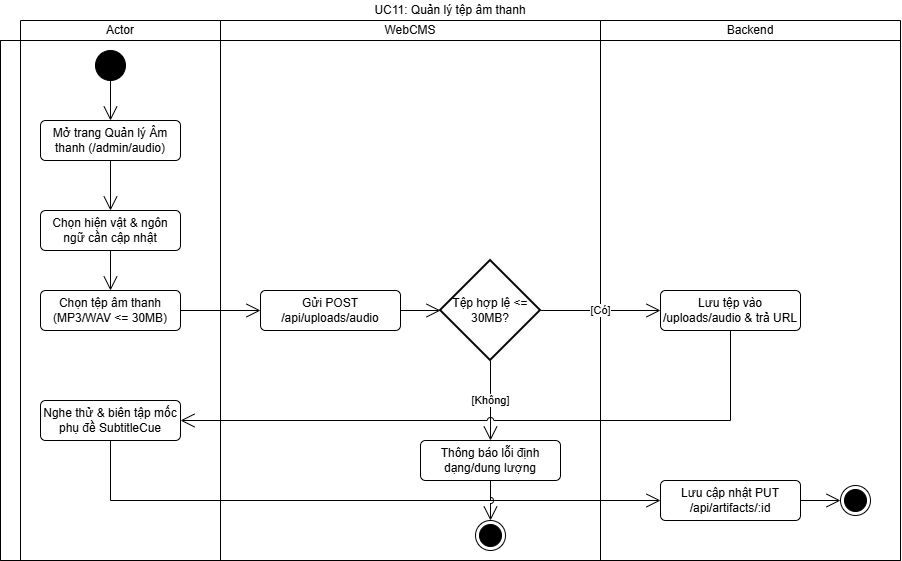

The diagram above was exported from draw.io. Its source (the exported page's mxGraphModel, read from the mxfile embedded in the PNG):
<mxGraphModel dx="1348" dy="884" grid="1" gridSize="10" guides="1" tooltips="1" connect="1" arrows="1" fold="1" page="1" pageScale="1" pageWidth="827" pageHeight="1169" math="0" shadow="0">
  <root>
    <mxCell id="vUest1uyTNN7KuQ7vEa3-0" />
    <mxCell id="vUest1uyTNN7KuQ7vEa3-1" parent="vUest1uyTNN7KuQ7vEa3-0" />
    <mxCell id="vUest1uyTNN7KuQ7vEa3-7" parent="vUest1uyTNN7KuQ7vEa3-1" style="shape=table;html=1;whiteSpace=wrap;startSize=20;container=1;collapsible=0;childLayout=tableLayout;fillColor=none;swimlaneFillColor=#ffffff;strokeColor=none;" value="UC11: Quản lý tệp âm thanh" vertex="1">
      <mxGeometry height="560" width="900" as="geometry" />
    </mxCell>
    <mxCell id="vUest1uyTNN7KuQ7vEa3-8" parent="vUest1uyTNN7KuQ7vEa3-7" style="shape=partialRectangle;html=1;whiteSpace=wrap;collapsible=0;dropTarget=0;pointerEvents=0;fillColor=none;top=0;left=0;bottom=0;right=0;points=[[0,0.5],[1,0.5]];portConstraint=eastwest;strokeColor=none;" value="" vertex="1">
      <mxGeometry height="20" width="900" y="20" as="geometry" />
    </mxCell>
    <mxCell id="vUest1uyTNN7KuQ7vEa3-9" parent="vUest1uyTNN7KuQ7vEa3-8" style="shape=partialRectangle;html=1;whiteSpace=wrap;connectable=0;fillColor=none;top=1;left=1;bottom=1;right=1;overflow=hidden;strokeColor=none;" value="" vertex="1">
      <mxGeometry height="20" width="20" as="geometry">
        <mxRectangle height="20" width="20" as="alternateBounds" />
      </mxGeometry>
    </mxCell>
    <mxCell id="vUest1uyTNN7KuQ7vEa3-10" parent="vUest1uyTNN7KuQ7vEa3-8" style="shape=partialRectangle;html=1;whiteSpace=wrap;connectable=0;fillColor=none;top=1;left=1;bottom=1;right=1;overflow=hidden;" value="Actor" vertex="1">
      <mxGeometry height="20" width="200" x="20" as="geometry">
        <mxRectangle height="20" width="200" as="alternateBounds" />
      </mxGeometry>
    </mxCell>
    <mxCell id="vUest1uyTNN7KuQ7vEa3-11" parent="vUest1uyTNN7KuQ7vEa3-8" style="shape=partialRectangle;html=1;whiteSpace=wrap;connectable=0;fillColor=none;top=1;left=1;bottom=1;right=1;overflow=hidden;" value="WebCMS" vertex="1">
      <mxGeometry height="20" width="380" x="220" as="geometry">
        <mxRectangle height="20" width="380" as="alternateBounds" />
      </mxGeometry>
    </mxCell>
    <mxCell id="rjCGuWQMY5Q43kAkPQ_E-2" parent="vUest1uyTNN7KuQ7vEa3-8" style="shape=partialRectangle;html=1;whiteSpace=wrap;connectable=0;fillColor=none;top=1;left=1;bottom=1;right=1;overflow=hidden;" value="Backend" vertex="1">
      <mxGeometry height="20" width="300" x="600" as="geometry">
        <mxRectangle height="20" width="300" as="alternateBounds" />
      </mxGeometry>
    </mxCell>
    <mxCell id="vUest1uyTNN7KuQ7vEa3-12" parent="vUest1uyTNN7KuQ7vEa3-7" style="shape=partialRectangle;html=1;whiteSpace=wrap;collapsible=0;dropTarget=0;pointerEvents=0;fillColor=none;top=1;left=1;bottom=1;right=1;points=[[0,0.5],[1,0.5]];portConstraint=eastwest;" value="" vertex="1">
      <mxGeometry height="520" width="900" y="40" as="geometry" />
    </mxCell>
    <mxCell id="vUest1uyTNN7KuQ7vEa3-13" parent="vUest1uyTNN7KuQ7vEa3-12" style="shape=partialRectangle;html=1;whiteSpace=wrap;connectable=0;fillColor=none;top=1;left=1;bottom=1;right=1;overflow=hidden;horizontal=0;" value="" vertex="1">
      <mxGeometry height="520" width="20" as="geometry">
        <mxRectangle height="520" width="20" as="alternateBounds" />
      </mxGeometry>
    </mxCell>
    <mxCell id="vUest1uyTNN7KuQ7vEa3-14" parent="vUest1uyTNN7KuQ7vEa3-12" style="shape=partialRectangle;html=1;whiteSpace=wrap;connectable=0;fillColor=none;top=1;left=1;bottom=1;right=1;overflow=hidden;" value="" vertex="1">
      <mxGeometry height="520" width="200" x="20" as="geometry">
        <mxRectangle height="520" width="200" as="alternateBounds" />
      </mxGeometry>
    </mxCell>
    <mxCell id="vUest1uyTNN7KuQ7vEa3-15" parent="vUest1uyTNN7KuQ7vEa3-12" style="shape=partialRectangle;html=1;whiteSpace=wrap;connectable=0;fillColor=none;top=1;left=1;bottom=1;right=1;overflow=hidden;" value="" vertex="1">
      <mxGeometry height="520" width="380" x="220" as="geometry">
        <mxRectangle height="520" width="380" as="alternateBounds" />
      </mxGeometry>
    </mxCell>
    <mxCell id="rjCGuWQMY5Q43kAkPQ_E-3" parent="vUest1uyTNN7KuQ7vEa3-12" style="shape=partialRectangle;html=1;whiteSpace=wrap;connectable=0;fillColor=none;top=1;left=1;bottom=1;right=1;overflow=hidden;" vertex="1">
      <mxGeometry height="520" width="300" x="600" as="geometry">
        <mxRectangle height="520" width="300" as="alternateBounds" />
      </mxGeometry>
    </mxCell>
    <mxCell id="vUest1uyTNN7KuQ7vEa3-16" edge="1" parent="vUest1uyTNN7KuQ7vEa3-1" source="vUest1uyTNN7KuQ7vEa3-17" style="edgeStyle=orthogonalEdgeStyle;shape=connector;rounded=0;libavoidRouting=1;orthogonalLoop=1;jettySize=auto;html=1;strokeColor=default;align=center;verticalAlign=middle;fontFamily=Helvetica;fontSize=11;fontColor=default;labelBackgroundColor=default;defaultLabelBackgroundColor=page;elbow=horizontal;endArrow=open;endSize=12;" target="vUest1uyTNN7KuQ7vEa3-19">
      <mxGeometry relative="1" as="geometry" />
    </mxCell>
    <mxCell id="vUest1uyTNN7KuQ7vEa3-17" parent="vUest1uyTNN7KuQ7vEa3-1" style="ellipse;fillColor=strokeColor;html=1;" value="" vertex="1">
      <mxGeometry height="30" width="30" x="95" y="50" as="geometry" />
    </mxCell>
    <mxCell id="vUest1uyTNN7KuQ7vEa3-18" edge="1" parent="vUest1uyTNN7KuQ7vEa3-1" source="vUest1uyTNN7KuQ7vEa3-19" style="edgeStyle=orthogonalEdgeStyle;shape=connector;rounded=0;libavoidRouting=1;orthogonalLoop=1;jettySize=auto;html=1;strokeColor=default;align=center;verticalAlign=middle;fontFamily=Helvetica;fontSize=11;fontColor=default;labelBackgroundColor=default;defaultLabelBackgroundColor=page;elbow=horizontal;endArrow=open;endSize=12;" target="vUest1uyTNN7KuQ7vEa3-24">
      <mxGeometry relative="1" as="geometry">
        <mxPoint x="260" y="140" as="targetPoint" />
      </mxGeometry>
    </mxCell>
    <mxCell id="vUest1uyTNN7KuQ7vEa3-19" parent="vUest1uyTNN7KuQ7vEa3-1" style="html=1;align=center;verticalAlign=middle;rounded=1;absoluteArcSize=1;arcSize=10;dashed=0;whiteSpace=wrap;" value="Mở trang Quản lý Âm thanh (/admin/audio)" vertex="1">
      <mxGeometry height="40" width="140" x="40" y="120" as="geometry" />
    </mxCell>
    <mxCell id="rjCGuWQMY5Q43kAkPQ_E-1" edge="1" parent="vUest1uyTNN7KuQ7vEa3-1" source="vUest1uyTNN7KuQ7vEa3-24" style="edgeStyle=orthogonalEdgeStyle;shape=connector;rounded=0;jumpStyle=arc;libavoidRouting=1;orthogonalLoop=1;jettySize=auto;html=1;strokeColor=default;align=center;verticalAlign=middle;fontFamily=Helvetica;fontSize=11;fontColor=default;labelBackgroundColor=default;defaultLabelBackgroundColor=page;elbow=horizontal;endArrow=open;endSize=12;" target="rjCGuWQMY5Q43kAkPQ_E-0">
      <mxGeometry relative="1" as="geometry" />
    </mxCell>
    <mxCell id="vUest1uyTNN7KuQ7vEa3-24" parent="vUest1uyTNN7KuQ7vEa3-1" style="html=1;align=center;verticalAlign=middle;rounded=1;absoluteArcSize=1;arcSize=10;dashed=0;whiteSpace=wrap;" value="Chọn hiện vật &amp;amp; ngôn ngữ cần cập nhật" vertex="1">
      <mxGeometry height="40" width="140" x="40" y="210" as="geometry" />
    </mxCell>
    <mxCell id="rjCGuWQMY5Q43kAkPQ_E-6" edge="1" parent="vUest1uyTNN7KuQ7vEa3-1" source="vUest1uyTNN7KuQ7vEa3-25" style="edgeStyle=orthogonalEdgeStyle;shape=connector;rounded=0;jumpStyle=arc;libavoidRouting=1;orthogonalLoop=1;jettySize=auto;html=1;strokeColor=default;align=center;verticalAlign=middle;fontFamily=Helvetica;fontSize=11;fontColor=default;labelBackgroundColor=default;defaultLabelBackgroundColor=page;elbow=horizontal;endArrow=open;endSize=12;" target="rjCGuWQMY5Q43kAkPQ_E-5">
      <mxGeometry relative="1" as="geometry" />
    </mxCell>
    <mxCell id="vUest1uyTNN7KuQ7vEa3-25" parent="vUest1uyTNN7KuQ7vEa3-1" style="html=1;align=center;verticalAlign=middle;rounded=1;absoluteArcSize=1;arcSize=10;dashed=0;whiteSpace=wrap;" value="Gửi POST /api/uploads/audio" vertex="1">
      <mxGeometry height="40" width="140" x="260" y="290" as="geometry" />
    </mxCell>
    <mxCell id="29mzNfZIJ2mcAOb9Zts3-0" parent="vUest1uyTNN7KuQ7vEa3-1" style="ellipse;html=1;shape=endState;fillColor=strokeColor;" value="" vertex="1">
      <mxGeometry height="30" width="30" x="475" y="520" as="geometry" />
    </mxCell>
    <mxCell id="rjCGuWQMY5Q43kAkPQ_E-4" edge="1" parent="vUest1uyTNN7KuQ7vEa3-1" source="rjCGuWQMY5Q43kAkPQ_E-0" style="edgeStyle=orthogonalEdgeStyle;shape=connector;rounded=0;jumpStyle=arc;libavoidRouting=1;orthogonalLoop=1;jettySize=auto;html=1;strokeColor=default;align=center;verticalAlign=middle;fontFamily=Helvetica;fontSize=11;fontColor=default;labelBackgroundColor=default;defaultLabelBackgroundColor=page;elbow=horizontal;endArrow=open;endSize=12;" target="vUest1uyTNN7KuQ7vEa3-25">
      <mxGeometry relative="1" as="geometry" />
    </mxCell>
    <mxCell id="rjCGuWQMY5Q43kAkPQ_E-0" parent="vUest1uyTNN7KuQ7vEa3-1" style="html=1;align=center;verticalAlign=middle;rounded=1;absoluteArcSize=1;arcSize=10;dashed=0;whiteSpace=wrap;" value="Chọn tệp âm thanh (MP3/WAV &amp;lt;= 30MB)" vertex="1">
      <mxGeometry height="40" width="140" x="40" y="290" as="geometry" />
    </mxCell>
    <mxCell id="rjCGuWQMY5Q43kAkPQ_E-8" edge="1" parent="vUest1uyTNN7KuQ7vEa3-1" source="rjCGuWQMY5Q43kAkPQ_E-5" style="edgeStyle=orthogonalEdgeStyle;shape=connector;rounded=0;jumpStyle=arc;libavoidRouting=1;orthogonalLoop=1;jettySize=auto;html=1;strokeColor=default;align=center;verticalAlign=middle;fontFamily=Helvetica;fontSize=11;fontColor=default;labelBackgroundColor=default;defaultLabelBackgroundColor=page;elbow=horizontal;endArrow=open;endSize=12;" target="rjCGuWQMY5Q43kAkPQ_E-7" value="[Có]">
      <mxGeometry relative="1" as="geometry" />
    </mxCell>
    <mxCell id="rjCGuWQMY5Q43kAkPQ_E-14" edge="1" parent="vUest1uyTNN7KuQ7vEa3-1" source="rjCGuWQMY5Q43kAkPQ_E-5" style="edgeStyle=orthogonalEdgeStyle;shape=connector;rounded=0;jumpStyle=arc;libavoidRouting=1;orthogonalLoop=1;jettySize=auto;html=1;strokeColor=default;align=center;verticalAlign=middle;fontFamily=Helvetica;fontSize=11;fontColor=default;labelBackgroundColor=default;defaultLabelBackgroundColor=page;elbow=horizontal;endArrow=open;endSize=12;" target="rjCGuWQMY5Q43kAkPQ_E-13" value="[Không]">
      <mxGeometry relative="1" as="geometry" />
    </mxCell>
    <mxCell id="rjCGuWQMY5Q43kAkPQ_E-5" parent="vUest1uyTNN7KuQ7vEa3-1" style="strokeWidth=2;html=1;shape=mxgraph.flowchart.decision;whiteSpace=wrap;" value="Tệp hợp lệ &amp;lt;= 30MB?" vertex="1">
      <mxGeometry height="100" width="100" x="440" y="260" as="geometry" />
    </mxCell>
    <mxCell id="rjCGuWQMY5Q43kAkPQ_E-10" edge="1" parent="vUest1uyTNN7KuQ7vEa3-1" source="rjCGuWQMY5Q43kAkPQ_E-7" style="edgeStyle=orthogonalEdgeStyle;shape=connector;rounded=0;jumpStyle=arc;orthogonalLoop=1;jettySize=auto;html=1;strokeColor=default;align=center;verticalAlign=middle;fontFamily=Helvetica;fontSize=11;fontColor=default;labelBackgroundColor=default;defaultLabelBackgroundColor=page;elbow=horizontal;endArrow=open;endSize=12;exitX=0.5;exitY=1;exitDx=0;exitDy=0;" target="rjCGuWQMY5Q43kAkPQ_E-9">
      <mxGeometry relative="1" x="-0.0937" as="geometry">
        <Array as="points">
          <mxPoint x="730" y="420" />
        </Array>
      </mxGeometry>
    </mxCell>
    <mxCell id="rjCGuWQMY5Q43kAkPQ_E-7" parent="vUest1uyTNN7KuQ7vEa3-1" style="html=1;align=center;verticalAlign=middle;rounded=1;absoluteArcSize=1;arcSize=10;dashed=0;whiteSpace=wrap;" value="Lưu tệp vào /uploads/audio &amp;amp; trả URL" vertex="1">
      <mxGeometry height="40" width="140" x="660" y="290" as="geometry" />
    </mxCell>
    <mxCell id="rjCGuWQMY5Q43kAkPQ_E-12" edge="1" parent="vUest1uyTNN7KuQ7vEa3-1" source="rjCGuWQMY5Q43kAkPQ_E-9" style="edgeStyle=orthogonalEdgeStyle;shape=connector;rounded=0;jumpStyle=arc;orthogonalLoop=1;jettySize=auto;html=1;strokeColor=default;align=center;verticalAlign=middle;fontFamily=Helvetica;fontSize=11;fontColor=default;labelBackgroundColor=default;defaultLabelBackgroundColor=page;elbow=horizontal;endArrow=open;endSize=12;" target="rjCGuWQMY5Q43kAkPQ_E-11">
      <mxGeometry relative="1" x="0.0735" as="geometry">
        <Array as="points">
          <mxPoint x="110" y="500" />
        </Array>
      </mxGeometry>
    </mxCell>
    <mxCell id="rjCGuWQMY5Q43kAkPQ_E-9" parent="vUest1uyTNN7KuQ7vEa3-1" style="html=1;align=center;verticalAlign=middle;rounded=1;absoluteArcSize=1;arcSize=10;dashed=0;whiteSpace=wrap;" value="Nghe thử &amp;amp; biên tập mốc phụ đề SubtitleCue" vertex="1">
      <mxGeometry height="40" width="140" x="40" y="400" as="geometry" />
    </mxCell>
    <mxCell id="rjCGuWQMY5Q43kAkPQ_E-18" edge="1" parent="vUest1uyTNN7KuQ7vEa3-1" source="rjCGuWQMY5Q43kAkPQ_E-11" style="edgeStyle=orthogonalEdgeStyle;shape=connector;rounded=0;jumpStyle=arc;libavoidRouting=1;orthogonalLoop=1;jettySize=auto;html=1;strokeColor=default;align=center;verticalAlign=middle;fontFamily=Helvetica;fontSize=11;fontColor=default;labelBackgroundColor=default;defaultLabelBackgroundColor=page;elbow=horizontal;endArrow=open;endSize=12;" target="rjCGuWQMY5Q43kAkPQ_E-17">
      <mxGeometry relative="1" as="geometry" />
    </mxCell>
    <mxCell id="rjCGuWQMY5Q43kAkPQ_E-11" parent="vUest1uyTNN7KuQ7vEa3-1" style="html=1;align=center;verticalAlign=middle;rounded=1;absoluteArcSize=1;arcSize=10;dashed=0;whiteSpace=wrap;" value="Lưu cập nhật PUT /api/artifacts/:id" vertex="1">
      <mxGeometry height="40" width="140" x="660" y="480" as="geometry" />
    </mxCell>
    <mxCell id="rjCGuWQMY5Q43kAkPQ_E-15" edge="1" parent="vUest1uyTNN7KuQ7vEa3-1" source="rjCGuWQMY5Q43kAkPQ_E-13" style="edgeStyle=orthogonalEdgeStyle;shape=connector;rounded=0;jumpStyle=arc;libavoidRouting=1;orthogonalLoop=1;jettySize=auto;html=1;strokeColor=default;align=center;verticalAlign=middle;fontFamily=Helvetica;fontSize=11;fontColor=default;labelBackgroundColor=default;defaultLabelBackgroundColor=page;elbow=horizontal;endArrow=open;endSize=12;" target="29mzNfZIJ2mcAOb9Zts3-0">
      <mxGeometry relative="1" as="geometry" />
    </mxCell>
    <mxCell id="rjCGuWQMY5Q43kAkPQ_E-13" parent="vUest1uyTNN7KuQ7vEa3-1" style="html=1;align=center;verticalAlign=middle;rounded=1;absoluteArcSize=1;arcSize=10;dashed=0;whiteSpace=wrap;" value="Thông báo lỗi định dạng/dung lượng" vertex="1">
      <mxGeometry height="40" width="140" x="420" y="440" as="geometry" />
    </mxCell>
    <mxCell id="rjCGuWQMY5Q43kAkPQ_E-17" parent="vUest1uyTNN7KuQ7vEa3-1" style="ellipse;html=1;shape=endState;fillColor=strokeColor;" value="" vertex="1">
      <mxGeometry height="30" width="30" x="840" y="485" as="geometry" />
    </mxCell>
  </root>
</mxGraphModel>